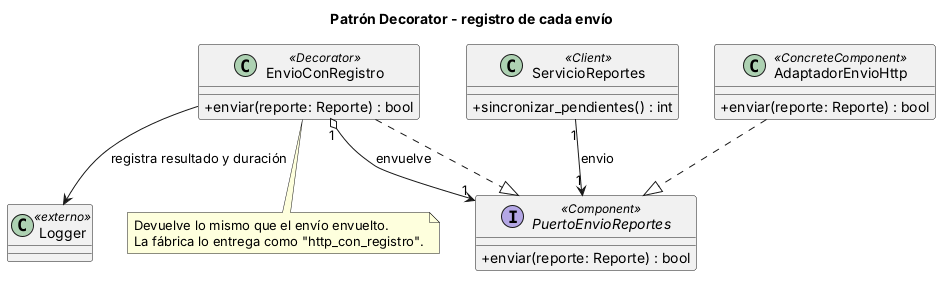

The diagram above was rendered by PlantUML. Its source (embedded in the PNG):
@startuml
title Patrón Decorator - registro de cada envío

skinparam classAttributeIconSize 0

interface PuertoEnvioReportes <<Component>> {
  + enviar(reporte: Reporte) : bool
}
class AdaptadorEnvioHttp <<ConcreteComponent>> {
  + enviar(reporte: Reporte) : bool
}
class EnvioConRegistro <<Decorator>> {
  + enviar(reporte: Reporte) : bool
}
class ServicioReportes <<Client>> {
  + sincronizar_pendientes() : int
}
class Logger <<externo>>

AdaptadorEnvioHttp ..|> PuertoEnvioReportes
EnvioConRegistro ..|> PuertoEnvioReportes
EnvioConRegistro "1" o--> "1" PuertoEnvioReportes : envuelve
EnvioConRegistro --> Logger : registra resultado y duración
ServicioReportes "1" --> "1" PuertoEnvioReportes : envio

note bottom of EnvioConRegistro
  Devuelve lo mismo que el envío envuelto.
  La fábrica lo entrega como "http_con_registro".
end note
@enduml